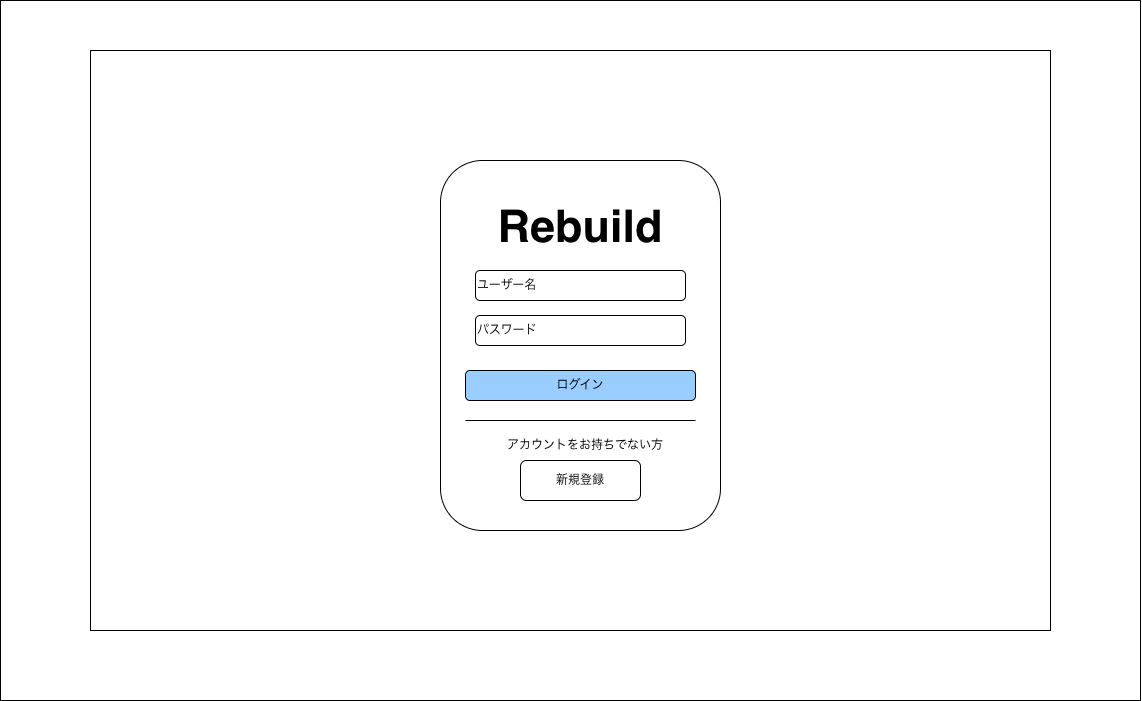

The diagram above was exported from draw.io. Its source (the exported page's mxGraphModel, read from the mxfile embedded in the PNG):
<mxGraphModel dx="2021" dy="829" grid="1" gridSize="10" guides="1" tooltips="1" connect="1" arrows="1" fold="1" page="1" pageScale="1" pageWidth="827" pageHeight="1169" math="0" shadow="0">
  <root>
    <mxCell id="0" />
    <mxCell id="1" parent="0" />
    <mxCell id="XfrF6AXwW5X4sgB6TT_l-1" parent="1" style="rounded=0;whiteSpace=wrap;html=1;" value="" vertex="1">
      <mxGeometry height="700" width="1140" x="-160" y="60" as="geometry" />
    </mxCell>
    <mxCell id="T5DngAg2uOV8ZLSPyiYn-1" parent="1" style="rounded=0;whiteSpace=wrap;html=1;" value="" vertex="1">
      <mxGeometry height="580" width="960" x="-70" y="110" as="geometry" />
    </mxCell>
    <mxCell id="XfrF6AXwW5X4sgB6TT_l-8" parent="1" style="rounded=1;whiteSpace=wrap;html=1;" value="" vertex="1">
      <mxGeometry height="370" width="280" x="280" y="220" as="geometry" />
    </mxCell>
    <mxCell id="0-oNtf_rjjJkaBe-nBs0-1" parent="1" style="rounded=1;whiteSpace=wrap;html=1;align=left;" value="ユーザー名" vertex="1">
      <mxGeometry height="30" width="210" x="315" y="330" as="geometry" />
    </mxCell>
    <mxCell id="0-oNtf_rjjJkaBe-nBs0-2" parent="1" style="rounded=1;whiteSpace=wrap;html=1;align=left;" value="パスワード" vertex="1">
      <mxGeometry height="30" width="210" x="315" y="375" as="geometry" />
    </mxCell>
    <mxCell id="0-oNtf_rjjJkaBe-nBs0-3" parent="1" style="rounded=1;whiteSpace=wrap;html=1;fillColor=#99CCFF;" value="ログイン" vertex="1">
      <mxGeometry height="30" width="230" x="305" y="430" as="geometry" />
    </mxCell>
    <mxCell id="0-oNtf_rjjJkaBe-nBs0-4" edge="1" parent="1" style="endArrow=none;html=1;rounded=0;entryX=0.607;entryY=0.824;entryDx=0;entryDy=0;entryPerimeter=0;exitX=0.107;exitY=0.824;exitDx=0;exitDy=0;exitPerimeter=0;fontSize=21;" value="">
      <mxGeometry height="50" relative="1" width="50" as="geometry">
        <mxPoint x="305.00000000000006" y="480.00000000000006" as="sourcePoint" />
        <mxPoint x="535.04" y="480.00000000000006" as="targetPoint" />
      </mxGeometry>
    </mxCell>
    <mxCell id="0-oNtf_rjjJkaBe-nBs0-5" parent="1" style="text;html=1;whiteSpace=wrap;strokeColor=none;fillColor=none;align=center;verticalAlign=middle;rounded=0;" value="アカウントをお持ちでない方" vertex="1">
      <mxGeometry height="30" width="190" x="330" y="490" as="geometry" />
    </mxCell>
    <mxCell id="0-oNtf_rjjJkaBe-nBs0-6" parent="1" style="rounded=1;whiteSpace=wrap;html=1;" value="新規登録" vertex="1">
      <mxGeometry height="40" width="120" x="360" y="520" as="geometry" />
    </mxCell>
    <mxCell id="0-oNtf_rjjJkaBe-nBs0-7" parent="1" style="text;html=1;whiteSpace=wrap;strokeColor=none;fillColor=none;align=center;verticalAlign=middle;rounded=0;fontSize=45;fontStyle=1" value="Rebuild" vertex="1">
      <mxGeometry height="50" width="152" x="344" y="260" as="geometry" />
    </mxCell>
  </root>
</mxGraphModel>